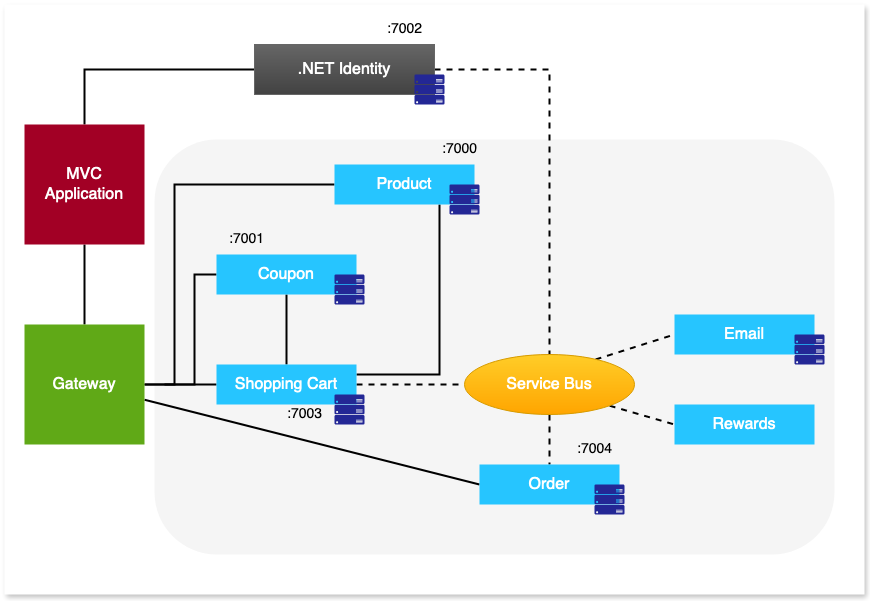

The diagram above was exported from draw.io. Its source (the exported page's mxGraphModel, read from the mxfile embedded in the PNG):
<mxGraphModel dx="1776" dy="1606" grid="1" gridSize="10" guides="1" tooltips="1" connect="1" arrows="1" fold="1" page="1" pageScale="1" pageWidth="850" pageHeight="1100" math="0" shadow="0">
  <root>
    <mxCell id="0" />
    <mxCell id="1" parent="0" />
    <mxCell id="LhiUUj09UFRfgBV1iNZW-5" value="" style="rounded=0;whiteSpace=wrap;html=1;strokeColor=none;shadow=1;" vertex="1" parent="1">
      <mxGeometry width="860" height="590" as="geometry" />
    </mxCell>
    <mxCell id="LhiUUj09UFRfgBV1iNZW-4" value="" style="rounded=1;whiteSpace=wrap;html=1;fillColor=#f5f5f5;fontColor=#333333;strokeColor=none;" vertex="1" parent="1">
      <mxGeometry x="150" y="135" width="680" height="415" as="geometry" />
    </mxCell>
    <mxCell id="WVPpDmrLkqJbzS2cCtTk-4" value="" style="edgeStyle=orthogonalEdgeStyle;rounded=0;orthogonalLoop=1;jettySize=auto;html=1;strokeWidth=2;endArrow=none;endFill=0;" parent="1" source="WVPpDmrLkqJbzS2cCtTk-1" target="WVPpDmrLkqJbzS2cCtTk-3" edge="1">
      <mxGeometry relative="1" as="geometry" />
    </mxCell>
    <mxCell id="WVPpDmrLkqJbzS2cCtTk-6" value="" style="edgeStyle=orthogonalEdgeStyle;rounded=0;orthogonalLoop=1;jettySize=auto;html=1;entryX=0;entryY=0.5;entryDx=0;entryDy=0;exitX=0.5;exitY=0;exitDx=0;exitDy=0;strokeWidth=2;endArrow=none;endFill=0;" parent="1" source="WVPpDmrLkqJbzS2cCtTk-1" target="WVPpDmrLkqJbzS2cCtTk-5" edge="1">
      <mxGeometry relative="1" as="geometry" />
    </mxCell>
    <mxCell id="WVPpDmrLkqJbzS2cCtTk-1" value="&lt;div style=&quot;font-size: 16px;&quot;&gt;&lt;font style=&quot;font-size: 16px;&quot;&gt;MVC&lt;/font&gt;&lt;/div&gt;&lt;div style=&quot;font-size: 16px;&quot;&gt;&lt;font style=&quot;font-size: 16px;&quot;&gt;&lt;font style=&quot;font-size: 16px;&quot;&gt;Application&lt;/font&gt;&lt;font style=&quot;font-size: 16px;&quot;&gt;&lt;br&gt;&lt;/font&gt;&lt;/font&gt;&lt;/div&gt;" style="rounded=0;whiteSpace=wrap;html=1;fillColor=#a20025;fontColor=#ffffff;strokeColor=none;" parent="1" vertex="1">
      <mxGeometry x="20" y="120" width="120" height="120" as="geometry" />
    </mxCell>
    <mxCell id="WVPpDmrLkqJbzS2cCtTk-36" value="" style="rounded=0;orthogonalLoop=1;jettySize=auto;html=1;endArrow=none;endFill=0;entryX=0;entryY=0.5;entryDx=0;entryDy=0;strokeWidth=2;" parent="1" source="WVPpDmrLkqJbzS2cCtTk-3" target="WVPpDmrLkqJbzS2cCtTk-20" edge="1">
      <mxGeometry relative="1" as="geometry">
        <mxPoint x="272.96000000000004" y="329" as="targetPoint" />
      </mxGeometry>
    </mxCell>
    <mxCell id="WVPpDmrLkqJbzS2cCtTk-39" value="" style="rounded=0;orthogonalLoop=1;jettySize=auto;html=1;endArrow=none;endFill=0;strokeWidth=2;entryX=0;entryY=0.5;entryDx=0;entryDy=0;" parent="1" target="WVPpDmrLkqJbzS2cCtTk-40" edge="1">
      <mxGeometry relative="1" as="geometry">
        <mxPoint x="160" y="380" as="sourcePoint" />
        <mxPoint x="280" y="320" as="targetPoint" />
      </mxGeometry>
    </mxCell>
    <mxCell id="WVPpDmrLkqJbzS2cCtTk-50" style="edgeStyle=orthogonalEdgeStyle;rounded=0;orthogonalLoop=1;jettySize=auto;html=1;exitX=1;exitY=0.5;exitDx=0;exitDy=0;entryX=0;entryY=0.5;entryDx=0;entryDy=0;strokeWidth=2;endArrow=none;endFill=0;" parent="1" source="WVPpDmrLkqJbzS2cCtTk-3" target="WVPpDmrLkqJbzS2cCtTk-45" edge="1">
      <mxGeometry relative="1" as="geometry">
        <Array as="points">
          <mxPoint x="190" y="380" />
          <mxPoint x="190" y="270" />
        </Array>
      </mxGeometry>
    </mxCell>
    <mxCell id="WVPpDmrLkqJbzS2cCtTk-57" style="edgeStyle=orthogonalEdgeStyle;rounded=0;orthogonalLoop=1;jettySize=auto;html=1;exitX=1;exitY=0.5;exitDx=0;exitDy=0;entryX=0;entryY=0.5;entryDx=0;entryDy=0;endArrow=none;endFill=0;strokeWidth=2;" parent="1" source="WVPpDmrLkqJbzS2cCtTk-3" target="WVPpDmrLkqJbzS2cCtTk-54" edge="1">
      <mxGeometry relative="1" as="geometry">
        <Array as="points">
          <mxPoint x="170" y="380" />
          <mxPoint x="170" y="180" />
        </Array>
      </mxGeometry>
    </mxCell>
    <mxCell id="WVPpDmrLkqJbzS2cCtTk-3" value="&lt;font style=&quot;font-size: 16px;&quot;&gt;Gateway&lt;/font&gt;" style="rounded=0;whiteSpace=wrap;html=1;fillColor=#60a917;fontColor=#ffffff;strokeColor=none;" parent="1" vertex="1">
      <mxGeometry x="20" y="320" width="120" height="120" as="geometry" />
    </mxCell>
    <mxCell id="WVPpDmrLkqJbzS2cCtTk-10" value="" style="edgeStyle=orthogonalEdgeStyle;rounded=0;orthogonalLoop=1;jettySize=auto;html=1;dashed=1;endArrow=none;endFill=0;strokeWidth=2;" parent="1" source="WVPpDmrLkqJbzS2cCtTk-5" target="WVPpDmrLkqJbzS2cCtTk-9" edge="1">
      <mxGeometry relative="1" as="geometry" />
    </mxCell>
    <mxCell id="WVPpDmrLkqJbzS2cCtTk-5" value="&lt;font color=&quot;#ffffff&quot; style=&quot;font-size: 16px;&quot;&gt;.NET Identity&lt;/font&gt;" style="whiteSpace=wrap;html=1;fillColor=#666666;strokeColor=#666666;rounded=0;gradientColor=#424242;" parent="1" vertex="1">
      <mxGeometry x="250" y="40" width="180" height="50" as="geometry" />
    </mxCell>
    <mxCell id="WVPpDmrLkqJbzS2cCtTk-8" value="&lt;font style=&quot;font-size: 14px;&quot;&gt;:7002&lt;/font&gt;" style="text;html=1;align=center;verticalAlign=middle;resizable=0;points=[];autosize=1;strokeColor=none;fillColor=none;" parent="1" vertex="1">
      <mxGeometry x="370" y="10" width="60" height="30" as="geometry" />
    </mxCell>
    <mxCell id="WVPpDmrLkqJbzS2cCtTk-13" value="" style="rounded=0;orthogonalLoop=1;jettySize=auto;html=1;entryX=0;entryY=0.5;entryDx=0;entryDy=0;strokeWidth=2;endArrow=none;endFill=0;dashed=1;exitX=0.771;exitY=0.083;exitDx=0;exitDy=0;exitPerimeter=0;" parent="1" source="WVPpDmrLkqJbzS2cCtTk-9" target="WVPpDmrLkqJbzS2cCtTk-12" edge="1">
      <mxGeometry relative="1" as="geometry" />
    </mxCell>
    <mxCell id="WVPpDmrLkqJbzS2cCtTk-17" style="rounded=1;orthogonalLoop=1;jettySize=auto;html=1;entryX=0;entryY=0.5;entryDx=0;entryDy=0;dashed=1;endArrow=none;endFill=0;exitX=1;exitY=1;exitDx=0;exitDy=0;strokeWidth=2;" parent="1" source="WVPpDmrLkqJbzS2cCtTk-9" target="WVPpDmrLkqJbzS2cCtTk-14" edge="1">
      <mxGeometry relative="1" as="geometry" />
    </mxCell>
    <mxCell id="WVPpDmrLkqJbzS2cCtTk-21" style="edgeStyle=orthogonalEdgeStyle;rounded=0;orthogonalLoop=1;jettySize=auto;html=1;exitX=0.5;exitY=1;exitDx=0;exitDy=0;startArrow=none;startFill=0;dashed=1;endArrow=none;endFill=0;strokeWidth=2;" parent="1" source="WVPpDmrLkqJbzS2cCtTk-9" target="WVPpDmrLkqJbzS2cCtTk-20" edge="1">
      <mxGeometry relative="1" as="geometry" />
    </mxCell>
    <mxCell id="WVPpDmrLkqJbzS2cCtTk-9" value="&lt;font style=&quot;font-size: 16px;&quot; color=&quot;#ffffff&quot;&gt;Service Bus&lt;/font&gt;" style="ellipse;whiteSpace=wrap;html=1;fillColor=#ffcd28;strokeColor=#d79b00;rounded=0;gradientColor=#ffa500;" parent="1" vertex="1">
      <mxGeometry x="460" y="350" width="170" height="60" as="geometry" />
    </mxCell>
    <mxCell id="WVPpDmrLkqJbzS2cCtTk-12" value="&lt;font style=&quot;font-size: 16px;&quot; color=&quot;#ffffff&quot;&gt;Email&lt;/font&gt;" style="whiteSpace=wrap;html=1;fillColor=#26C5FF;strokeColor=none;rounded=0;gradientColor=none;" parent="1" vertex="1">
      <mxGeometry x="670" y="310" width="140" height="40" as="geometry" />
    </mxCell>
    <mxCell id="WVPpDmrLkqJbzS2cCtTk-14" value="&lt;font style=&quot;font-size: 16px;&quot; color=&quot;#ffffff&quot;&gt;Rewards&lt;/font&gt;" style="whiteSpace=wrap;html=1;fillColor=#26C5FF;strokeColor=none;rounded=0;gradientColor=none;" parent="1" vertex="1">
      <mxGeometry x="670" y="400" width="140" height="40" as="geometry" />
    </mxCell>
    <mxCell id="WVPpDmrLkqJbzS2cCtTk-20" value="&lt;font style=&quot;font-size: 16px;&quot; color=&quot;#ffffff&quot;&gt;Order&lt;/font&gt;" style="whiteSpace=wrap;html=1;fillColor=#26C5FF;strokeColor=none;rounded=0;gradientColor=none;" parent="1" vertex="1">
      <mxGeometry x="475" y="460" width="140" height="40" as="geometry" />
    </mxCell>
    <mxCell id="WVPpDmrLkqJbzS2cCtTk-29" value="" style="verticalLabelPosition=bottom;html=1;verticalAlign=top;align=center;strokeColor=none;fillColor=#232795;shape=mxgraph.azure.server_rack;" parent="1" vertex="1">
      <mxGeometry x="410" y="70" width="30" height="30" as="geometry" />
    </mxCell>
    <mxCell id="WVPpDmrLkqJbzS2cCtTk-32" value="" style="verticalLabelPosition=bottom;html=1;verticalAlign=top;align=center;strokeColor=none;fillColor=#232795;shape=mxgraph.azure.server_rack;" parent="1" vertex="1">
      <mxGeometry x="590" y="480" width="30" height="30" as="geometry" />
    </mxCell>
    <mxCell id="WVPpDmrLkqJbzS2cCtTk-33" value="" style="verticalLabelPosition=bottom;html=1;verticalAlign=top;align=center;strokeColor=none;fillColor=#232795;shape=mxgraph.azure.server_rack;" parent="1" vertex="1">
      <mxGeometry x="790" y="330" width="30" height="30" as="geometry" />
    </mxCell>
    <mxCell id="WVPpDmrLkqJbzS2cCtTk-34" value="&lt;font style=&quot;font-size: 14px;&quot;&gt;:7004&lt;/font&gt;" style="text;html=1;align=center;verticalAlign=middle;resizable=0;points=[];autosize=1;strokeColor=none;fillColor=none;" parent="1" vertex="1">
      <mxGeometry x="560" y="430" width="60" height="30" as="geometry" />
    </mxCell>
    <mxCell id="WVPpDmrLkqJbzS2cCtTk-42" style="edgeStyle=orthogonalEdgeStyle;rounded=0;orthogonalLoop=1;jettySize=auto;html=1;exitX=1;exitY=0.5;exitDx=0;exitDy=0;entryX=0;entryY=0.5;entryDx=0;entryDy=0;dashed=1;endArrow=none;endFill=0;strokeWidth=2;" parent="1" source="WVPpDmrLkqJbzS2cCtTk-40" target="WVPpDmrLkqJbzS2cCtTk-9" edge="1">
      <mxGeometry relative="1" as="geometry" />
    </mxCell>
    <mxCell id="WVPpDmrLkqJbzS2cCtTk-46" value="" style="edgeStyle=orthogonalEdgeStyle;rounded=0;orthogonalLoop=1;jettySize=auto;html=1;endArrow=none;endFill=0;strokeWidth=2;entryX=0.5;entryY=1;entryDx=0;entryDy=0;" parent="1" source="WVPpDmrLkqJbzS2cCtTk-40" target="WVPpDmrLkqJbzS2cCtTk-45" edge="1">
      <mxGeometry relative="1" as="geometry">
        <mxPoint x="280" y="320" as="sourcePoint" />
        <mxPoint x="280" y="280" as="targetPoint" />
        <Array as="points" />
      </mxGeometry>
    </mxCell>
    <mxCell id="WVPpDmrLkqJbzS2cCtTk-53" style="edgeStyle=orthogonalEdgeStyle;rounded=0;orthogonalLoop=1;jettySize=auto;html=1;exitX=1;exitY=0.25;exitDx=0;exitDy=0;entryX=0.75;entryY=1;entryDx=0;entryDy=0;strokeWidth=2;endArrow=none;endFill=0;" parent="1" source="WVPpDmrLkqJbzS2cCtTk-40" target="WVPpDmrLkqJbzS2cCtTk-54" edge="1">
      <mxGeometry relative="1" as="geometry">
        <mxPoint x="410" y="250" as="targetPoint" />
      </mxGeometry>
    </mxCell>
    <mxCell id="WVPpDmrLkqJbzS2cCtTk-40" value="&lt;font style=&quot;font-size: 16px;&quot; color=&quot;#ffffff&quot;&gt;Shopping Cart&lt;br&gt;&lt;/font&gt;" style="whiteSpace=wrap;html=1;fillColor=#26C5FF;strokeColor=none;rounded=0;gradientColor=none;" parent="1" vertex="1">
      <mxGeometry x="212" y="360" width="140" height="40" as="geometry" />
    </mxCell>
    <mxCell id="WVPpDmrLkqJbzS2cCtTk-44" value="" style="verticalLabelPosition=bottom;html=1;verticalAlign=top;align=center;strokeColor=none;fillColor=#232795;shape=mxgraph.azure.server_rack;" parent="1" vertex="1">
      <mxGeometry x="330" y="390" width="30" height="30" as="geometry" />
    </mxCell>
    <mxCell id="WVPpDmrLkqJbzS2cCtTk-45" value="&lt;font style=&quot;font-size: 16px;&quot; color=&quot;#ffffff&quot;&gt;Coupon&lt;/font&gt;" style="whiteSpace=wrap;html=1;fillColor=#26C5FF;strokeColor=none;rounded=0;gradientColor=none;" parent="1" vertex="1">
      <mxGeometry x="212" y="250" width="140" height="40" as="geometry" />
    </mxCell>
    <mxCell id="WVPpDmrLkqJbzS2cCtTk-47" value="" style="verticalLabelPosition=bottom;html=1;verticalAlign=top;align=center;strokeColor=none;fillColor=#232795;shape=mxgraph.azure.server_rack;" parent="1" vertex="1">
      <mxGeometry x="330" y="270" width="30" height="30" as="geometry" />
    </mxCell>
    <mxCell id="WVPpDmrLkqJbzS2cCtTk-48" value="&lt;font style=&quot;font-size: 14px;&quot;&gt;:7003&lt;/font&gt;" style="text;html=1;align=center;verticalAlign=middle;resizable=0;points=[];autosize=1;strokeColor=none;fillColor=none;" parent="1" vertex="1">
      <mxGeometry x="270" y="395" width="60" height="30" as="geometry" />
    </mxCell>
    <mxCell id="WVPpDmrLkqJbzS2cCtTk-49" value="&lt;font style=&quot;font-size: 14px;&quot;&gt;:7001&lt;/font&gt;" style="text;html=1;align=center;verticalAlign=middle;resizable=0;points=[];autosize=1;strokeColor=none;fillColor=none;" parent="1" vertex="1">
      <mxGeometry x="212" y="220" width="60" height="30" as="geometry" />
    </mxCell>
    <mxCell id="WVPpDmrLkqJbzS2cCtTk-54" value="&lt;font style=&quot;font-size: 16px;&quot; color=&quot;#ffffff&quot;&gt;Product&lt;/font&gt;" style="whiteSpace=wrap;html=1;fillColor=#26C5FF;strokeColor=none;rounded=0;gradientColor=none;" parent="1" vertex="1">
      <mxGeometry x="330" y="160" width="140" height="40" as="geometry" />
    </mxCell>
    <mxCell id="WVPpDmrLkqJbzS2cCtTk-55" value="" style="verticalLabelPosition=bottom;html=1;verticalAlign=top;align=center;strokeColor=none;fillColor=#232795;shape=mxgraph.azure.server_rack;" parent="1" vertex="1">
      <mxGeometry x="445" y="180" width="30" height="30" as="geometry" />
    </mxCell>
    <mxCell id="WVPpDmrLkqJbzS2cCtTk-56" value="&lt;font style=&quot;font-size: 14px;&quot;&gt;:7000&lt;/font&gt;" style="text;html=1;align=center;verticalAlign=middle;resizable=0;points=[];autosize=1;strokeColor=none;fillColor=none;" parent="1" vertex="1">
      <mxGeometry x="425" y="130" width="60" height="30" as="geometry" />
    </mxCell>
  </root>
</mxGraphModel>